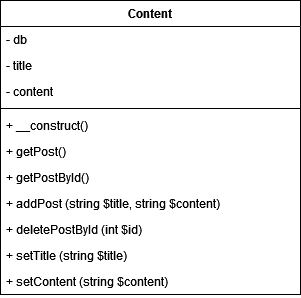

The diagram above was exported from draw.io. Its source (the exported page's mxGraphModel, read from the mxfile embedded in the PNG):
<mxGraphModel dx="700" dy="445" grid="1" gridSize="10" guides="1" tooltips="1" connect="1" arrows="1" fold="1" page="1" pageScale="1" pageWidth="827" pageHeight="1169" math="0" shadow="0">
  <root>
    <mxCell id="WIyWlLk6GJQsqaUBKTNV-0" />
    <mxCell id="WIyWlLk6GJQsqaUBKTNV-1" parent="WIyWlLk6GJQsqaUBKTNV-0" />
    <mxCell id="gI8qRNXC6JZCrEWaEhXS-0" value="Content" style="swimlane;fontStyle=1;align=center;verticalAlign=top;childLayout=stackLayout;horizontal=1;startSize=26;horizontalStack=0;resizeParent=1;resizeParentMax=0;resizeLast=0;collapsible=1;marginBottom=0;" vertex="1" parent="WIyWlLk6GJQsqaUBKTNV-1">
      <mxGeometry x="330" y="220" width="300" height="294" as="geometry" />
    </mxCell>
    <mxCell id="gI8qRNXC6JZCrEWaEhXS-1" value="- db" style="text;strokeColor=none;fillColor=none;align=left;verticalAlign=top;spacingLeft=4;spacingRight=4;overflow=hidden;rotatable=0;points=[[0,0.5],[1,0.5]];portConstraint=eastwest;" vertex="1" parent="gI8qRNXC6JZCrEWaEhXS-0">
      <mxGeometry y="26" width="300" height="26" as="geometry" />
    </mxCell>
    <mxCell id="gI8qRNXC6JZCrEWaEhXS-2" value="- title" style="text;strokeColor=none;fillColor=none;align=left;verticalAlign=top;spacingLeft=4;spacingRight=4;overflow=hidden;rotatable=0;points=[[0,0.5],[1,0.5]];portConstraint=eastwest;" vertex="1" parent="gI8qRNXC6JZCrEWaEhXS-0">
      <mxGeometry y="52" width="300" height="26" as="geometry" />
    </mxCell>
    <mxCell id="gI8qRNXC6JZCrEWaEhXS-3" value="- content" style="text;strokeColor=none;fillColor=none;align=left;verticalAlign=top;spacingLeft=4;spacingRight=4;overflow=hidden;rotatable=0;points=[[0,0.5],[1,0.5]];portConstraint=eastwest;" vertex="1" parent="gI8qRNXC6JZCrEWaEhXS-0">
      <mxGeometry y="78" width="300" height="26" as="geometry" />
    </mxCell>
    <mxCell id="gI8qRNXC6JZCrEWaEhXS-4" value="" style="line;strokeWidth=1;fillColor=none;align=left;verticalAlign=middle;spacingTop=-1;spacingLeft=3;spacingRight=3;rotatable=0;labelPosition=right;points=[];portConstraint=eastwest;" vertex="1" parent="gI8qRNXC6JZCrEWaEhXS-0">
      <mxGeometry y="104" width="300" height="8" as="geometry" />
    </mxCell>
    <mxCell id="gI8qRNXC6JZCrEWaEhXS-5" value="+ __construct()" style="text;strokeColor=none;fillColor=none;align=left;verticalAlign=top;spacingLeft=4;spacingRight=4;overflow=hidden;rotatable=0;points=[[0,0.5],[1,0.5]];portConstraint=eastwest;" vertex="1" parent="gI8qRNXC6JZCrEWaEhXS-0">
      <mxGeometry y="112" width="300" height="26" as="geometry" />
    </mxCell>
    <mxCell id="gI8qRNXC6JZCrEWaEhXS-6" value="+ getPost()" style="text;strokeColor=none;fillColor=none;align=left;verticalAlign=top;spacingLeft=4;spacingRight=4;overflow=hidden;rotatable=0;points=[[0,0.5],[1,0.5]];portConstraint=eastwest;" vertex="1" parent="gI8qRNXC6JZCrEWaEhXS-0">
      <mxGeometry y="138" width="300" height="26" as="geometry" />
    </mxCell>
    <mxCell id="gI8qRNXC6JZCrEWaEhXS-7" value="+ getPostById()" style="text;strokeColor=none;fillColor=none;align=left;verticalAlign=top;spacingLeft=4;spacingRight=4;overflow=hidden;rotatable=0;points=[[0,0.5],[1,0.5]];portConstraint=eastwest;" vertex="1" parent="gI8qRNXC6JZCrEWaEhXS-0">
      <mxGeometry y="164" width="300" height="26" as="geometry" />
    </mxCell>
    <mxCell id="gI8qRNXC6JZCrEWaEhXS-11" value="+ addPost (string $title, string $content)" style="text;strokeColor=none;fillColor=none;align=left;verticalAlign=top;spacingLeft=4;spacingRight=4;overflow=hidden;rotatable=0;points=[[0,0.5],[1,0.5]];portConstraint=eastwest;" vertex="1" parent="gI8qRNXC6JZCrEWaEhXS-0">
      <mxGeometry y="190" width="300" height="26" as="geometry" />
    </mxCell>
    <mxCell id="gI8qRNXC6JZCrEWaEhXS-10" value="+ deletePostById (int $id)" style="text;strokeColor=none;fillColor=none;align=left;verticalAlign=top;spacingLeft=4;spacingRight=4;overflow=hidden;rotatable=0;points=[[0,0.5],[1,0.5]];portConstraint=eastwest;" vertex="1" parent="gI8qRNXC6JZCrEWaEhXS-0">
      <mxGeometry y="216" width="300" height="26" as="geometry" />
    </mxCell>
    <mxCell id="gI8qRNXC6JZCrEWaEhXS-9" value="+ setTitle (string $title)" style="text;strokeColor=none;fillColor=none;align=left;verticalAlign=top;spacingLeft=4;spacingRight=4;overflow=hidden;rotatable=0;points=[[0,0.5],[1,0.5]];portConstraint=eastwest;" vertex="1" parent="gI8qRNXC6JZCrEWaEhXS-0">
      <mxGeometry y="242" width="300" height="26" as="geometry" />
    </mxCell>
    <mxCell id="gI8qRNXC6JZCrEWaEhXS-8" value="+ setContent (string $content)" style="text;strokeColor=none;fillColor=none;align=left;verticalAlign=top;spacingLeft=4;spacingRight=4;overflow=hidden;rotatable=0;points=[[0,0.5],[1,0.5]];portConstraint=eastwest;" vertex="1" parent="gI8qRNXC6JZCrEWaEhXS-0">
      <mxGeometry y="268" width="300" height="26" as="geometry" />
    </mxCell>
  </root>
</mxGraphModel>